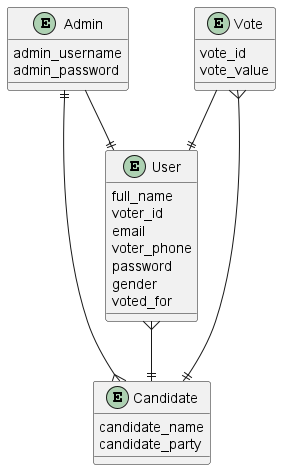

The diagram above was rendered by PlantUML. Its source (embedded in the PNG):
@startuml ER Diagram
entity Admin {
  admin_username
  admin_password
}

entity User {
  full_name
  voter_id
  email
  voter_phone
  password
  gender
  voted_for
}

entity Candidate {
  candidate_name
  candidate_party
}

entity Vote {
  vote_id
  vote_value
}

Admin --|| User
Vote --|| User
Vote }--|| Candidate
Candidate }--|| Admin
User }--|| Candidate
@enduml